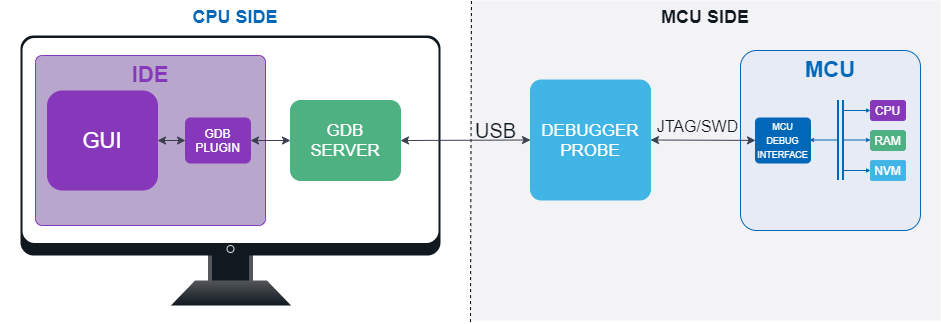

The diagram above was exported from draw.io. Its source (the exported page's mxGraphModel, read from the mxfile embedded in the PNG):
<mxGraphModel dx="269" dy="600" grid="1" gridSize="10" guides="1" tooltips="1" connect="1" arrows="1" fold="1" page="1" pageScale="1" pageWidth="850" pageHeight="1100" math="0" shadow="0">
  <root>
    <mxCell id="0" />
    <mxCell id="1" parent="0" />
    <mxCell id="X5YR1W0gCdwu_lIcWdSR-1" value="&lt;font color=&quot;#0067b9&quot;&gt;CPU SIDE&lt;/font&gt;" style="rounded=0;whiteSpace=wrap;html=1;fillColor=#ffffff;strokeColor=none;verticalAlign=top;fontColor=#41B6E6;fontSize=18;fontStyle=1;opacity=50;fontFamily=Arial;" vertex="1" parent="1">
      <mxGeometry x="130" y="230" width="470" height="320" as="geometry" />
    </mxCell>
    <mxCell id="X5YR1W0gCdwu_lIcWdSR-2" value="" style="group;fontFamily=Arial;" vertex="1" connectable="0" parent="1">
      <mxGeometry x="150" y="265" width="420" height="270" as="geometry" />
    </mxCell>
    <mxCell id="X5YR1W0gCdwu_lIcWdSR-3" value="" style="group;fontFamily=Arial;" vertex="1" connectable="0" parent="X5YR1W0gCdwu_lIcWdSR-2">
      <mxGeometry width="420" height="270" as="geometry" />
    </mxCell>
    <mxCell id="X5YR1W0gCdwu_lIcWdSR-4" value="" style="rounded=0;whiteSpace=wrap;html=1;strokeColor=#53565A;strokeWidth=4;fillColor=#101820;gradientColor=none;fontFamily=Arial;" vertex="1" parent="X5YR1W0gCdwu_lIcWdSR-3">
      <mxGeometry x="189.5" y="195" width="41" height="60" as="geometry" />
    </mxCell>
    <mxCell id="X5YR1W0gCdwu_lIcWdSR-5" value="" style="rounded=1;whiteSpace=wrap;html=1;strokeWidth=1;arcSize=6;perimeterSpacing=1;strokeColor=none;gradientColor=none;fillColor=#101820;fontFamily=Arial;" vertex="1" parent="X5YR1W0gCdwu_lIcWdSR-3">
      <mxGeometry width="420" height="220" as="geometry" />
    </mxCell>
    <mxCell id="X5YR1W0gCdwu_lIcWdSR-6" value="" style="ellipse;whiteSpace=wrap;html=1;aspect=fixed;strokeColor=#DDDDE0;strokeWidth=1;fillColor=#101820;gradientColor=none;fontFamily=Arial;" vertex="1" parent="X5YR1W0gCdwu_lIcWdSR-3">
      <mxGeometry x="206.5" y="210" width="7" height="7" as="geometry" />
    </mxCell>
    <mxCell id="X5YR1W0gCdwu_lIcWdSR-7" value="" style="shape=trapezoid;perimeter=trapezoidPerimeter;whiteSpace=wrap;html=1;strokeColor=none;strokeWidth=1;fillColor=#101820;gradientColor=#53565A;gradientDirection=north;fontFamily=Arial;" vertex="1" parent="X5YR1W0gCdwu_lIcWdSR-3">
      <mxGeometry x="150.5" y="245" width="120" height="25" as="geometry" />
    </mxCell>
    <mxCell id="X5YR1W0gCdwu_lIcWdSR-8" value="" style="rounded=1;whiteSpace=wrap;html=1;strokeWidth=1;arcSize=6;perimeterSpacing=1;strokeColor=none;gradientColor=none;fillColor=#FFFFFF;fontFamily=Arial;" vertex="1" parent="X5YR1W0gCdwu_lIcWdSR-3">
      <mxGeometry x="2" y="2.5" width="416" height="205" as="geometry" />
    </mxCell>
    <mxCell id="X5YR1W0gCdwu_lIcWdSR-9" value="&lt;font color=&quot;#101820&quot;&gt;MCU SIDE&lt;/font&gt;" style="rounded=0;whiteSpace=wrap;html=1;fillColor=#E0E1E7;strokeColor=none;verticalAlign=top;fontColor=#3D3F4F;fontSize=18;fontStyle=1;opacity=40;fontFamily=Arial;" vertex="1" parent="1">
      <mxGeometry x="600" y="230" width="470" height="320" as="geometry" />
    </mxCell>
    <mxCell id="X5YR1W0gCdwu_lIcWdSR-10" value="" style="endArrow=none;dashed=1;html=1;entryX=1.002;entryY=0.001;entryPerimeter=0;exitX=1;exitY=1.005;exitPerimeter=0;fontFamily=Arial;" edge="1" parent="1" source="X5YR1W0gCdwu_lIcWdSR-1" target="X5YR1W0gCdwu_lIcWdSR-1">
      <mxGeometry width="50" height="50" relative="1" as="geometry">
        <mxPoint x="635" y="585" as="sourcePoint" />
        <mxPoint x="600" y="255" as="targetPoint" />
      </mxGeometry>
    </mxCell>
    <mxCell id="X5YR1W0gCdwu_lIcWdSR-11" value="MCU" style="rounded=1;whiteSpace=wrap;html=1;strokeColor=#0067B9;strokeWidth=1;fillColor=#E7EBF6;arcSize=9;verticalAlign=top;fontColor=#0067B9;fontSize=22;fontStyle=1;fontFamily=Arial;" vertex="1" parent="1">
      <mxGeometry x="870" y="280" width="180" height="180" as="geometry" />
    </mxCell>
    <mxCell id="X5YR1W0gCdwu_lIcWdSR-12" value="DEBUGGER&lt;br style=&quot;font-size: 17px;&quot;&gt;PROBE&lt;br style=&quot;font-size: 17px;&quot;&gt;" style="rounded=1;whiteSpace=wrap;html=1;strokeColor=#41B6E6;strokeWidth=1;fillColor=#41B6E6;arcSize=9;fontColor=#FFFFFF;fontSize=17;fontFamily=Arial;" vertex="1" parent="1">
      <mxGeometry x="660" y="309.5" width="120" height="120" as="geometry" />
    </mxCell>
    <mxCell id="X5YR1W0gCdwu_lIcWdSR-13" value="JTAG/SWD" style="endArrow=classic;startArrow=classic;html=1;exitX=1;exitY=0.5;labelBackgroundColor=none;strokeColor=#3D3F4F;fontColor=#101820;fontSize=16;fontFamily=Arial;fillColor=#3D3F4F;" edge="1" parent="1" source="X5YR1W0gCdwu_lIcWdSR-12" target="X5YR1W0gCdwu_lIcWdSR-14">
      <mxGeometry x="-0.1048" y="14" width="50" height="50" relative="1" as="geometry">
        <mxPoint x="185" y="654.5" as="sourcePoint" />
        <mxPoint x="235" y="604.5" as="targetPoint" />
        <mxPoint as="offset" />
      </mxGeometry>
    </mxCell>
    <mxCell id="X5YR1W0gCdwu_lIcWdSR-14" value="&lt;font style=&quot;font-size: 9px&quot;&gt;MCU&lt;br&gt;DEBUG&lt;br&gt;INTERFACE&lt;/font&gt;&lt;br&gt;" style="rounded=1;whiteSpace=wrap;html=1;strokeColor=#0067B9;strokeWidth=1;fillColor=#0067B9;fontColor=#FFFFFF;align=center;verticalAlign=bottom;arcSize=9;fontFamily=Arial;" vertex="1" parent="1">
      <mxGeometry x="885" y="347.5" width="55" height="45" as="geometry" />
    </mxCell>
    <mxCell id="X5YR1W0gCdwu_lIcWdSR-15" value="CPU" style="rounded=1;whiteSpace=wrap;html=1;strokeColor=#8637BA;strokeWidth=1;fillColor=#8637BA;fontColor=#FFFFFF;arcSize=12;fontFamily=Arial;" vertex="1" parent="1">
      <mxGeometry x="1000" y="330" width="35" height="20" as="geometry" />
    </mxCell>
    <mxCell id="X5YR1W0gCdwu_lIcWdSR-16" value="RAM" style="rounded=1;whiteSpace=wrap;html=1;strokeColor=#4DB182;strokeWidth=1;fillColor=#4DB182;fontColor=#FFFFFF;arcSize=13;fontSize=12;fontFamily=Arial;" vertex="1" parent="1">
      <mxGeometry x="1000" y="360" width="35" height="20" as="geometry" />
    </mxCell>
    <mxCell id="X5YR1W0gCdwu_lIcWdSR-17" value="NVM" style="rounded=1;whiteSpace=wrap;html=1;strokeColor=#41B6E6;strokeWidth=1;fillColor=#41B6E6;fontColor=#FFFFFF;arcSize=9;fontSize=12;fontFamily=Arial;" vertex="1" parent="1">
      <mxGeometry x="1000" y="390" width="35" height="20" as="geometry" />
    </mxCell>
    <mxCell id="X5YR1W0gCdwu_lIcWdSR-18" value="IDE" style="rounded=1;whiteSpace=wrap;html=1;arcSize=4;strokeColor=#8637BA;fontColor=#8637BA;fontSize=22;verticalAlign=top;fillColor=#B8A6CD;fontStyle=1;fontFamily=Arial;" vertex="1" parent="1">
      <mxGeometry x="165" y="285" width="230" height="170" as="geometry" />
    </mxCell>
    <mxCell id="X5YR1W0gCdwu_lIcWdSR-19" value="GDB&lt;br style=&quot;font-size: 17px;&quot;&gt;SERVER&lt;br style=&quot;font-size: 17px;&quot;&gt;" style="rounded=1;whiteSpace=wrap;html=1;arcSize=13;strokeColor=#4DB182;fontColor=#FFFFFF;fillColor=#4DB182;strokeWidth=1;fontSize=17;fontFamily=Arial;" vertex="1" parent="1">
      <mxGeometry x="420" y="330" width="110" height="80" as="geometry" />
    </mxCell>
    <mxCell id="X5YR1W0gCdwu_lIcWdSR-20" value="USB" style="endArrow=classic;startArrow=classic;html=1;entryX=0;entryY=0.5;exitX=1;exitY=0.5;verticalAlign=middle;labelBackgroundColor=none;fontColor=#101820;strokeColor=#3D3F4F;fontSize=20;align=center;fontFamily=Arial;fillColor=#3D3F4F;" edge="1" parent="1" source="X5YR1W0gCdwu_lIcWdSR-19" target="X5YR1W0gCdwu_lIcWdSR-12">
      <mxGeometry x="0.4615" y="10" width="50" height="50" relative="1" as="geometry">
        <mxPoint x="570" y="380" as="sourcePoint" />
        <mxPoint x="601.0689655172414" y="379.93103448275866" as="targetPoint" />
        <mxPoint as="offset" />
      </mxGeometry>
    </mxCell>
    <mxCell id="X5YR1W0gCdwu_lIcWdSR-21" value="" style="endArrow=classic;startArrow=classic;html=1;entryX=0;entryY=0.5;exitX=1;exitY=0.5;strokeColor=#3D3F4F;fontColor=#101820;fontFamily=Arial;fillColor=#3D3F4F;" edge="1" parent="1" source="X5YR1W0gCdwu_lIcWdSR-23" target="X5YR1W0gCdwu_lIcWdSR-19">
      <mxGeometry width="50" height="50" relative="1" as="geometry">
        <mxPoint x="175" y="655" as="sourcePoint" />
        <mxPoint x="225" y="605" as="targetPoint" />
      </mxGeometry>
    </mxCell>
    <mxCell id="X5YR1W0gCdwu_lIcWdSR-22" value="GUI" style="rounded=1;whiteSpace=wrap;html=1;strokeColor=#8637BA;fontColor=#FFFFFF;fillColor=#8637BA;align=center;fontSize=22;fontFamily=Arial;" vertex="1" parent="1">
      <mxGeometry x="177" y="320.5" width="110" height="99" as="geometry" />
    </mxCell>
    <mxCell id="X5YR1W0gCdwu_lIcWdSR-23" value="GDB&lt;br&gt;PLUGIN&lt;br&gt;" style="rounded=1;whiteSpace=wrap;html=1;strokeColor=#8637BA;fontColor=#FFFFFF;fillColor=#8637BA;strokeWidth=1;arcSize=12;fontFamily=Arial;" vertex="1" parent="1">
      <mxGeometry x="315" y="347.5" width="65" height="45" as="geometry" />
    </mxCell>
    <mxCell id="X5YR1W0gCdwu_lIcWdSR-24" value="" style="endArrow=none;html=1;labelBackgroundColor=none;strokeColor=#0067B9;fontColor=#581D00;strokeWidth=2;shape=link;fontFamily=Arial;" edge="1" parent="1">
      <mxGeometry width="50" height="50" relative="1" as="geometry">
        <mxPoint x="970" y="409.5" as="sourcePoint" />
        <mxPoint x="970" y="329.5" as="targetPoint" />
      </mxGeometry>
    </mxCell>
    <mxCell id="X5YR1W0gCdwu_lIcWdSR-25" value="" style="endArrow=classic;startArrow=none;html=1;labelBackgroundColor=none;strokeColor=#0067B9;strokeWidth=1;fontColor=#581D00;endSize=2;startSize=2;startFill=0;fontFamily=Arial;" edge="1" parent="1">
      <mxGeometry width="50" height="50" relative="1" as="geometry">
        <mxPoint x="972" y="400" as="sourcePoint" />
        <mxPoint x="1000" y="400" as="targetPoint" />
      </mxGeometry>
    </mxCell>
    <mxCell id="X5YR1W0gCdwu_lIcWdSR-26" value="" style="endArrow=classic;startArrow=none;html=1;labelBackgroundColor=none;strokeColor=#0067B9;strokeWidth=1;fontColor=#581D00;endSize=2;startSize=2;startFill=0;fontFamily=Arial;" edge="1" parent="1">
      <mxGeometry width="50" height="50" relative="1" as="geometry">
        <mxPoint x="972" y="369.5" as="sourcePoint" />
        <mxPoint x="1000" y="369.5" as="targetPoint" />
      </mxGeometry>
    </mxCell>
    <mxCell id="X5YR1W0gCdwu_lIcWdSR-27" value="" style="endArrow=classic;startArrow=none;html=1;labelBackgroundColor=none;strokeColor=#0067B9;strokeWidth=1;fontColor=#581D00;endSize=2;startSize=2;startFill=0;fontFamily=Arial;" edge="1" parent="1">
      <mxGeometry width="50" height="50" relative="1" as="geometry">
        <mxPoint x="972" y="340" as="sourcePoint" />
        <mxPoint x="1000" y="340" as="targetPoint" />
      </mxGeometry>
    </mxCell>
    <mxCell id="X5YR1W0gCdwu_lIcWdSR-28" value="" style="endArrow=none;startArrow=classic;html=1;labelBackgroundColor=none;strokeColor=#0067B9;strokeWidth=1;fontColor=#581D00;endSize=2;startSize=2;startFill=1;endFill=0;fontFamily=Arial;" edge="1" parent="1">
      <mxGeometry width="50" height="50" relative="1" as="geometry">
        <mxPoint x="939" y="369.5" as="sourcePoint" />
        <mxPoint x="967" y="369.5" as="targetPoint" />
      </mxGeometry>
    </mxCell>
    <mxCell id="X5YR1W0gCdwu_lIcWdSR-29" value="" style="endArrow=classic;startArrow=classic;html=1;entryX=0;entryY=0.5;strokeColor=#3D3F4F;fontColor=#8637BA;exitX=1;exitY=0.5;exitDx=0;exitDy=0;fontFamily=Arial;fillColor=#3D3F4F;" edge="1" parent="1" source="X5YR1W0gCdwu_lIcWdSR-22" target="X5YR1W0gCdwu_lIcWdSR-23">
      <mxGeometry width="50" height="50" relative="1" as="geometry">
        <mxPoint x="287" y="370" as="sourcePoint" />
        <mxPoint x="265" y="605" as="targetPoint" />
      </mxGeometry>
    </mxCell>
  </root>
</mxGraphModel>